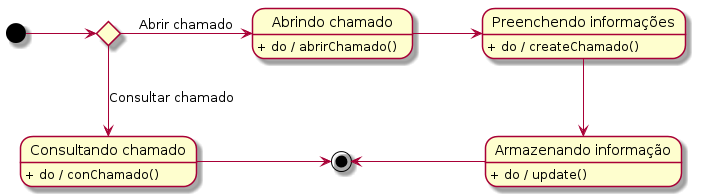

The diagram above was rendered by PlantUML. Its source (embedded in the PNG):
@startuml
	state "Abrindo chamado" as abrir
	state "Preenchendo informações" as pre
	state "Armazenando informação" as registrar
	state "Consultando chamado" as con

	state ifopt <<choice>>

	[*] -> ifopt 

	ifopt-> abrir : Abrir chamado
	abrir: + do / abrirChamado()
	abrir -> pre
	pre: + do / createChamado()
	pre --> registrar
	registrar: + do / update()
	registrar -> [*]
	
	ifopt--> con : Consultar chamado
	con : + do / conChamado()
	con -> [*]

@enduml